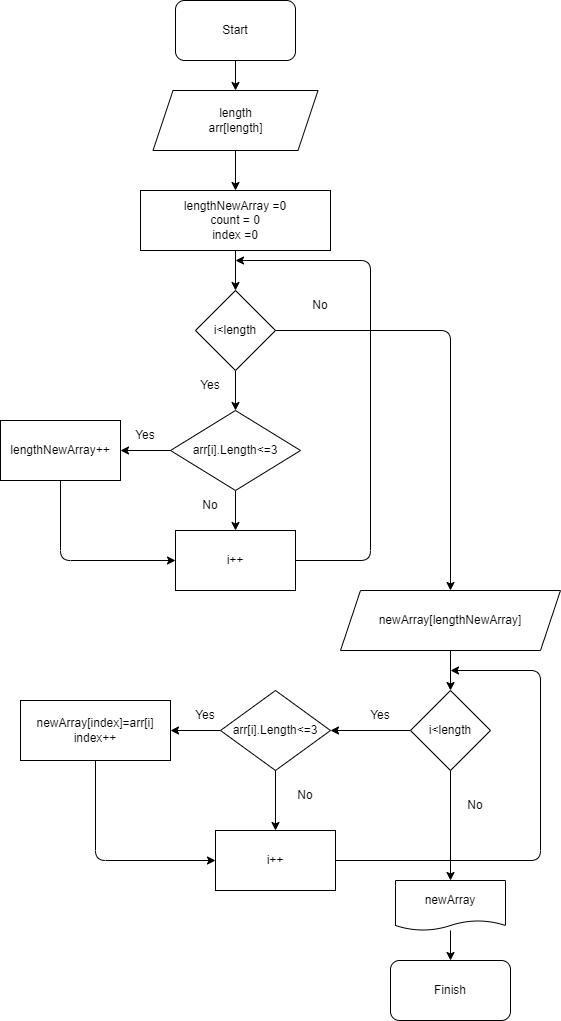

The diagram above was exported from draw.io. Its source (the exported page's mxGraphModel, read from the mxfile embedded in the PNG):
<mxGraphModel dx="712" dy="357" grid="1" gridSize="10" guides="1" tooltips="1" connect="1" arrows="1" fold="1" page="1" pageScale="1" pageWidth="850" pageHeight="1100" math="0" shadow="0">
  <root>
    <mxCell id="0" />
    <mxCell id="1" parent="0" />
    <mxCell id="4" value="" style="edgeStyle=none;html=1;" parent="1" source="2" target="3" edge="1">
      <mxGeometry relative="1" as="geometry" />
    </mxCell>
    <mxCell id="2" value="Start" style="rounded=1;whiteSpace=wrap;html=1;" parent="1" vertex="1">
      <mxGeometry x="305" y="20" width="120" height="60" as="geometry" />
    </mxCell>
    <mxCell id="8" value="" style="edgeStyle=none;html=1;" parent="1" source="3" target="7" edge="1">
      <mxGeometry relative="1" as="geometry" />
    </mxCell>
    <mxCell id="3" value="length&lt;br&gt;arr[length]" style="shape=parallelogram;perimeter=parallelogramPerimeter;whiteSpace=wrap;html=1;fixedSize=1;" parent="1" vertex="1">
      <mxGeometry x="282.5" y="110" width="165" height="60" as="geometry" />
    </mxCell>
    <mxCell id="10" value="" style="edgeStyle=none;html=1;" parent="1" source="7" target="9" edge="1">
      <mxGeometry relative="1" as="geometry" />
    </mxCell>
    <mxCell id="7" value="lengthNewArray =0&lt;br&gt;count = 0&lt;br&gt;index =0" style="whiteSpace=wrap;html=1;" parent="1" vertex="1">
      <mxGeometry x="270" y="210" width="190" height="60" as="geometry" />
    </mxCell>
    <mxCell id="12" value="" style="edgeStyle=none;html=1;" parent="1" source="9" target="11" edge="1">
      <mxGeometry relative="1" as="geometry" />
    </mxCell>
    <mxCell id="23" value="" style="edgeStyle=none;html=1;" parent="1" source="9" target="22" edge="1">
      <mxGeometry relative="1" as="geometry">
        <Array as="points">
          <mxPoint x="580" y="350" />
        </Array>
      </mxGeometry>
    </mxCell>
    <mxCell id="9" value="i&amp;lt;length" style="rhombus;whiteSpace=wrap;html=1;" parent="1" vertex="1">
      <mxGeometry x="325" y="310" width="80" height="80" as="geometry" />
    </mxCell>
    <mxCell id="14" value="" style="edgeStyle=none;html=1;" parent="1" source="11" target="13" edge="1">
      <mxGeometry relative="1" as="geometry" />
    </mxCell>
    <mxCell id="16" value="" style="edgeStyle=none;html=1;" parent="1" source="11" target="15" edge="1">
      <mxGeometry relative="1" as="geometry" />
    </mxCell>
    <mxCell id="11" value="arr[i].Length&amp;lt;=3" style="rhombus;whiteSpace=wrap;html=1;" parent="1" vertex="1">
      <mxGeometry x="300" y="430" width="130" height="80" as="geometry" />
    </mxCell>
    <mxCell id="17" style="edgeStyle=none;html=1;entryX=0;entryY=0.5;entryDx=0;entryDy=0;" parent="1" source="13" target="15" edge="1">
      <mxGeometry relative="1" as="geometry">
        <Array as="points">
          <mxPoint x="190" y="580" />
        </Array>
      </mxGeometry>
    </mxCell>
    <mxCell id="13" value="lengthNewArray++" style="whiteSpace=wrap;html=1;" parent="1" vertex="1">
      <mxGeometry x="130" y="440" width="120" height="60" as="geometry" />
    </mxCell>
    <mxCell id="18" style="edgeStyle=none;html=1;exitX=1;exitY=0.5;exitDx=0;exitDy=0;" parent="1" source="15" edge="1">
      <mxGeometry relative="1" as="geometry">
        <mxPoint x="365" y="280" as="targetPoint" />
        <Array as="points">
          <mxPoint x="500" y="580" />
          <mxPoint x="500" y="280" />
        </Array>
      </mxGeometry>
    </mxCell>
    <mxCell id="15" value="i++" style="whiteSpace=wrap;html=1;" parent="1" vertex="1">
      <mxGeometry x="305" y="550" width="120" height="60" as="geometry" />
    </mxCell>
    <mxCell id="19" value="Yes" style="text;html=1;strokeColor=none;fillColor=none;align=center;verticalAlign=middle;whiteSpace=wrap;rounded=0;" parent="1" vertex="1">
      <mxGeometry x="310" y="390" width="60" height="30" as="geometry" />
    </mxCell>
    <mxCell id="20" value="Yes" style="text;html=1;strokeColor=none;fillColor=none;align=center;verticalAlign=middle;whiteSpace=wrap;rounded=0;" parent="1" vertex="1">
      <mxGeometry x="245" y="440" width="60" height="30" as="geometry" />
    </mxCell>
    <mxCell id="21" value="No" style="text;html=1;strokeColor=none;fillColor=none;align=center;verticalAlign=middle;whiteSpace=wrap;rounded=0;" parent="1" vertex="1">
      <mxGeometry x="310" y="510" width="60" height="30" as="geometry" />
    </mxCell>
    <mxCell id="25" value="" style="edgeStyle=none;html=1;" parent="1" source="22" target="24" edge="1">
      <mxGeometry relative="1" as="geometry" />
    </mxCell>
    <mxCell id="22" value="newArray[lengthNewArray]" style="shape=parallelogram;perimeter=parallelogramPerimeter;whiteSpace=wrap;html=1;fixedSize=1;" parent="1" vertex="1">
      <mxGeometry x="470" y="610" width="220" height="60" as="geometry" />
    </mxCell>
    <mxCell id="27" value="" style="edgeStyle=none;html=1;" parent="1" source="24" target="26" edge="1">
      <mxGeometry relative="1" as="geometry" />
    </mxCell>
    <mxCell id="42" value="" style="edgeStyle=none;html=1;" parent="1" source="24" target="41" edge="1">
      <mxGeometry relative="1" as="geometry" />
    </mxCell>
    <mxCell id="24" value="&lt;span&gt;i&amp;lt;length&lt;/span&gt;" style="rhombus;whiteSpace=wrap;html=1;" parent="1" vertex="1">
      <mxGeometry x="540" y="710" width="80" height="80" as="geometry" />
    </mxCell>
    <mxCell id="30" value="" style="edgeStyle=none;html=1;" parent="1" source="26" target="29" edge="1">
      <mxGeometry relative="1" as="geometry" />
    </mxCell>
    <mxCell id="36" value="" style="edgeStyle=none;html=1;" parent="1" source="26" target="35" edge="1">
      <mxGeometry relative="1" as="geometry" />
    </mxCell>
    <mxCell id="26" value="arr[i].Length&amp;lt;=3" style="rhombus;whiteSpace=wrap;html=1;" parent="1" vertex="1">
      <mxGeometry x="350" y="710" width="110" height="80" as="geometry" />
    </mxCell>
    <mxCell id="28" value="Yes" style="text;html=1;strokeColor=none;fillColor=none;align=center;verticalAlign=middle;whiteSpace=wrap;rounded=0;" parent="1" vertex="1">
      <mxGeometry x="480" y="720" width="60" height="30" as="geometry" />
    </mxCell>
    <mxCell id="37" style="edgeStyle=none;html=1;entryX=0;entryY=0.5;entryDx=0;entryDy=0;" parent="1" source="29" target="35" edge="1">
      <mxGeometry relative="1" as="geometry">
        <Array as="points">
          <mxPoint x="225" y="880" />
        </Array>
      </mxGeometry>
    </mxCell>
    <mxCell id="29" value="newArray[index]=arr[i]&lt;br&gt;index++" style="whiteSpace=wrap;html=1;" parent="1" vertex="1">
      <mxGeometry x="150" y="720" width="150" height="60" as="geometry" />
    </mxCell>
    <mxCell id="32" value="Yes" style="text;html=1;strokeColor=none;fillColor=none;align=center;verticalAlign=middle;whiteSpace=wrap;rounded=0;" parent="1" vertex="1">
      <mxGeometry x="305" y="720" width="60" height="30" as="geometry" />
    </mxCell>
    <mxCell id="39" style="edgeStyle=none;html=1;exitX=1;exitY=0.5;exitDx=0;exitDy=0;" parent="1" source="35" edge="1">
      <mxGeometry relative="1" as="geometry">
        <mxPoint x="580" y="690" as="targetPoint" />
        <Array as="points">
          <mxPoint x="670" y="880" />
          <mxPoint x="670" y="690" />
        </Array>
      </mxGeometry>
    </mxCell>
    <mxCell id="35" value="i++" style="whiteSpace=wrap;html=1;" parent="1" vertex="1">
      <mxGeometry x="345" y="850" width="120" height="60" as="geometry" />
    </mxCell>
    <mxCell id="38" value="No" style="text;html=1;strokeColor=none;fillColor=none;align=center;verticalAlign=middle;whiteSpace=wrap;rounded=0;" parent="1" vertex="1">
      <mxGeometry x="405" y="800" width="60" height="30" as="geometry" />
    </mxCell>
    <mxCell id="44" value="" style="edgeStyle=none;html=1;" parent="1" source="41" target="43" edge="1">
      <mxGeometry relative="1" as="geometry" />
    </mxCell>
    <mxCell id="41" value="newArray" style="shape=document;whiteSpace=wrap;html=1;boundedLbl=1;size=0.2;" parent="1" vertex="1">
      <mxGeometry x="525" y="900" width="110" height="50" as="geometry" />
    </mxCell>
    <mxCell id="43" value="Finish" style="rounded=1;whiteSpace=wrap;html=1;" parent="1" vertex="1">
      <mxGeometry x="520" y="980" width="120" height="60" as="geometry" />
    </mxCell>
    <mxCell id="45" value="No" style="text;html=1;strokeColor=none;fillColor=none;align=center;verticalAlign=middle;whiteSpace=wrap;rounded=0;" parent="1" vertex="1">
      <mxGeometry x="420" y="310" width="60" height="30" as="geometry" />
    </mxCell>
    <mxCell id="46" value="No" style="text;html=1;strokeColor=none;fillColor=none;align=center;verticalAlign=middle;whiteSpace=wrap;rounded=0;" parent="1" vertex="1">
      <mxGeometry x="575" y="810" width="60" height="30" as="geometry" />
    </mxCell>
  </root>
</mxGraphModel>